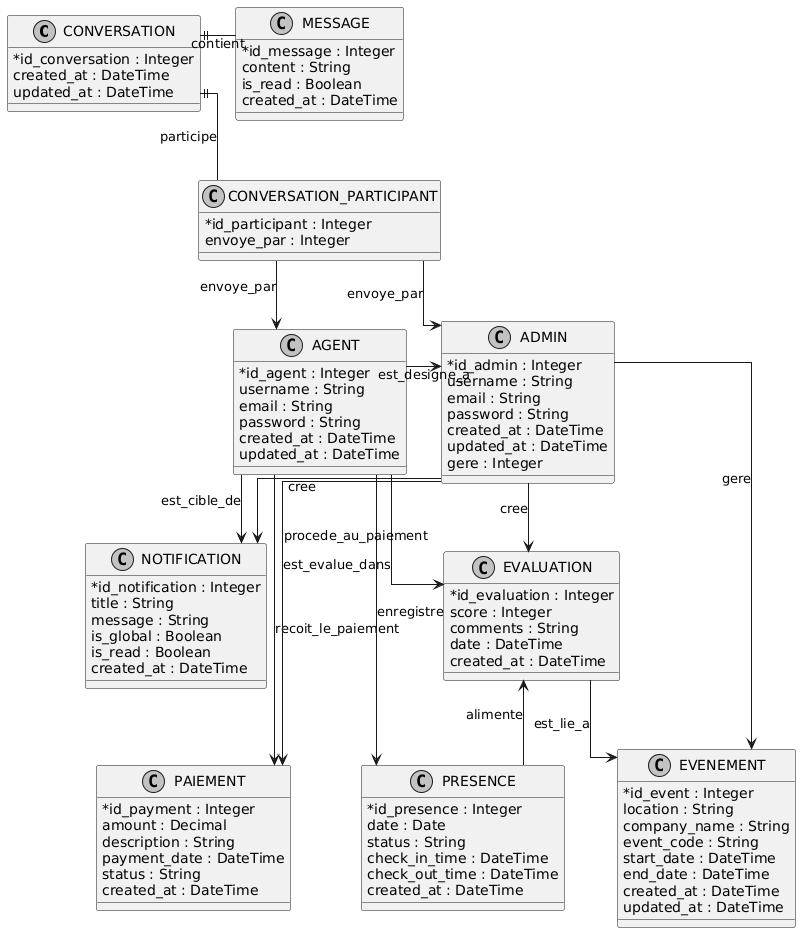

The diagram above was rendered by PlantUML. Its source (embedded in the PNG):
@startuml
skinparam monochrome true
skinparam classAttributeIconSize 0
skinparam linetype ortho

' Classes
class CONVERSATION {
  *id_conversation : Integer
  created_at : DateTime
  updated_at : DateTime
}

class MESSAGE {
  *id_message : Integer
  content : String
  is_read : Boolean
  created_at : DateTime
}

class CONVERSATION_PARTICIPANT {
  *id_participant : Integer
  envoye_par : Integer
}

class AGENT {
  *id_agent : Integer
  username : String
  email : String
  password : String
  created_at : DateTime
  updated_at : DateTime
}

class ADMIN {
  *id_admin : Integer
  username : String
  email : String
  password : String
  created_at : DateTime
  updated_at : DateTime
  gere : Integer
}

class NOTIFICATION {
  *id_notification : Integer
  title : String
  message : String
  is_global : Boolean
  is_read : Boolean
  created_at : DateTime
}

class EVALUATION {
  *id_evaluation : Integer
  score : Integer
  comments : String
  date : DateTime
  created_at : DateTime
}

class EVENEMENT {
  *id_event : Integer
  location : String
  company_name : String
  event_code : String
  start_date : DateTime
  end_date : DateTime
  created_at : DateTime
  updated_at : DateTime
}

class PAIEMENT {
  *id_payment : Integer
  amount : Decimal
  description : String
  payment_date : DateTime
  status : String
  created_at : DateTime
}

class PRESENCE {
  *id_presence : Integer
  date : Date
  status : String
  check_in_time : DateTime
  check_out_time : DateTime
  created_at : DateTime
}

' Relations
CONVERSATION ||-- MESSAGE : contient
CONVERSATION ||-- CONVERSATION_PARTICIPANT : participe
CONVERSATION_PARTICIPANT --> AGENT : envoye_par
CONVERSATION_PARTICIPANT --> ADMIN : envoye_par
AGENT --> NOTIFICATION : est_cible_de
AGENT --> EVALUATION : est_evalue_dans
AGENT --> PAIEMENT : recoit_le_paiement
AGENT --> PRESENCE : enregistre
AGENT --> ADMIN : est_designe_a
ADMIN --> NOTIFICATION : cree
ADMIN --> EVALUATION : cree
ADMIN --> EVENEMENT : gere
ADMIN --> PAIEMENT : procede_au_paiement
EVALUATION --> EVENEMENT : est_lie_a
PRESENCE --> EVALUATION : alimente

' Positionnement explicite pour une disposition paysage avec plus d'espacement
CONVERSATION -[hidden]right- MESSAGE
MESSAGE -[hidden]right- CONVERSATION_PARTICIPANT
CONVERSATION_PARTICIPANT -[hidden]right- AGENT
AGENT -[hidden]right- ADMIN
ADMIN -[hidden]right- EVENEMENT
AGENT -[hidden]down- NOTIFICATION
NOTIFICATION -[hidden]right- EVALUATION
NOTIFICATION -[hidden]down- PAIEMENT
EVALUATION -[hidden]down- PRESENCE

' Ajout d'espacement supplémentaire
CONVERSATION -[hidden]right- MESSAGE : 2
MESSAGE -[hidden]right- CONVERSATION_PARTICIPANT : 2
CONVERSATION_PARTICIPANT -[hidden]right- AGENT : 3
AGENT -[hidden]right- ADMIN : 3
ADMIN -[hidden]right- EVENEMENT : 3
NOTIFICATION -[hidden]right- EVALUATION : 2
PAIEMENT -[hidden]right- PRESENCE : 2
@enduml